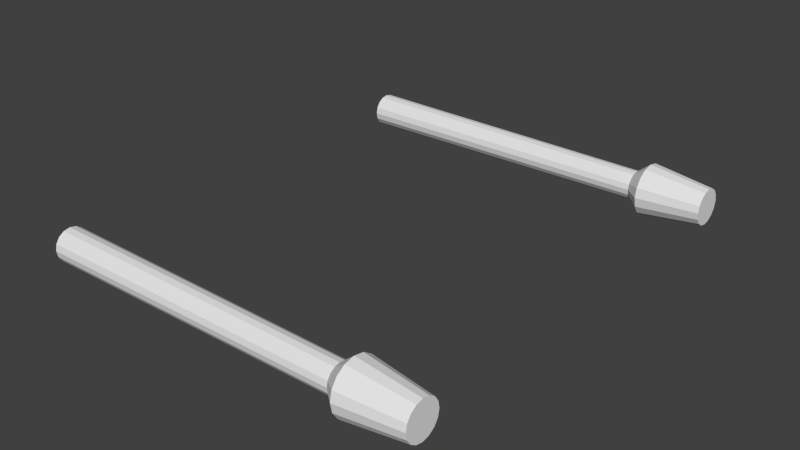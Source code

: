 # Source: Player_16by9ratio.blend  (saved by Blender 2.70.0; exported with 4.5.12 LTS)
import bpy
from mathutils import Matrix  # noqa: F401  (used for matrix-valued properties, if any)

bpy.ops.wm.read_factory_settings(use_empty=True)
scene = bpy.context.scene
scene.name = 'Scene'

# ---- collections
col_collection_1 = bpy.data.collections.new('Collection 1'); scene.collection.children.link(col_collection_1)

# ---- materials (node trees are filled in below, after node groups)
mat_material_005 = bpy.data.materials.new('Material.005')
mat_material_005.alpha_threshold = 0.0
mat_material_005.use_transparent_shadow = False
mat_material_005.roughness = 0.5
mat_material_005.line_color = (0.0, 0.0, 0.0, 1.0)

# ---- material node trees

# ---- world
world_world = bpy.data.worlds.new('World'); scene.world = world_world
world_world.color = (0.05088, 0.05088, 0.05088)
world_world.use_sun_shadow = False
world_world.sun_shadow_jitter_overblur = 0.0
world_world.cycles.sampling_method = 'MANUAL'
world_world.cycles.sample_map_resolution = 256

# ---- meshes
me_cylinder_002 = bpy.data.meshes.new('Cylinder.002')
me_cylinder_002.from_pydata([(1.944e-07, 0.07884, -0.9717), (9.171e-08, 0.06686, 0.5285), (0.03017, 0.07284, -0.9717), (0.02559, 0.06177, 0.5285), (0.05575, 0.05575, -0.9717), (0.04728, 0.04728, 0.5285), (0.07284, 0.03017, -0.9717), (0.06177, 0.02559, 0.5285), (0.07884, -3.795e-09, -0.9717), (0.06686, -3.077e-09, 0.5285), (0.07284, -0.03017, -0.9717), (0.06177, -0.02559, 0.5285), (0.05575, -0.05575, -0.9717), (0.04728, -0.04728, 0.5285), (0.03017, -0.07284, -0.9717), (0.02559, -0.06177, 0.5285), (2.063e-07, -0.07884, -0.9717), (1.018e-07, -0.06686, 0.5285), (-0.03017, -0.07284, -0.9717), (-0.02559, -0.06177, 0.5285), (-0.05575, -0.05575, -0.9717), (-0.04728, -0.04728, 0.5285), (-0.07284, -0.03017, -0.9717), (-0.06177, -0.02559, 0.5285), (-0.07884, 5.913e-10, -0.9717), (-0.06686, 6.43e-10, 0.5285), (-0.07284, 0.03017, -0.9717), (-0.06177, 0.02559, 0.5285), (-0.05575, 0.05575, -0.9717), (-0.04728, 0.04728, 0.5285), (-0.03017, 0.07284, -0.9717), (-0.02559, 0.06177, 0.5285), (3.2e-07, 0.1217, 0.5941), (0.04657, 0.1124, 0.5941), (0.08605, 0.08605, 0.5941), (0.1124, 0.04657, 0.5941), (0.1217, -5.117e-09, 0.5941), (0.1124, -0.04657, 0.5941), (0.08605, -0.08605, 0.5941), (0.04657, -0.1124, 0.5941), (3.383e-07, -0.1217, 0.5941), (-0.04657, -0.1124, 0.5941), (-0.08605, -0.08605, 0.5941), (-0.1124, -0.04657, 0.5941), (-0.1217, 1.653e-09, 0.5941), (-0.1124, 0.04657, 0.5941), (-0.08605, 0.08605, 0.5941), (-0.04657, 0.1124, 0.5941), (3.699e-07, 0.08574, 0.8845), (0.03281, 0.07921, 0.8845), (0.06062, 0.06062, 0.8845), (0.07921, 0.03281, 0.8845), (0.08574, -3.551e-09, 0.8845), (0.07921, -0.03281, 0.8845), (0.06062, -0.06062, 0.8845), (0.03281, -0.07921, 0.8845), (3.828e-07, -0.08574, 0.8845), (-0.03281, -0.07921, 0.8845), (-0.06062, -0.06062, 0.8845), (-0.07921, -0.03281, 0.8845), (-0.08574, 1.22e-09, 0.8845), (-0.07921, 0.03281, 0.8845), (-0.06062, 0.06062, 0.8845), (-0.03281, 0.07921, 0.8845)], [], [(0, 1, 3, 2), (2, 3, 5, 4), (4, 5, 7, 6), (6, 7, 9, 8), (8, 9, 11, 10), (10, 11, 13, 12), (12, 13, 15, 14), (14, 15, 17, 16), (16, 17, 19, 18), (18, 19, 21, 20), (20, 21, 23, 22), (22, 23, 25, 24), (24, 25, 27, 26), (26, 27, 29, 28), (7, 5, 34, 35), (30, 31, 1, 0), (28, 29, 31, 30), (0, 2, 4, 6, 8, 10, 12, 14, 16, 18, 20, 22, 24, 26, 28, 30), (33, 32, 48, 49), (31, 29, 46, 47), (15, 13, 38, 39), (23, 21, 42, 43), (21, 19, 41, 42), (5, 3, 33, 34), (3, 1, 32, 33), (29, 27, 45, 46), (13, 11, 37, 38), (27, 25, 44, 45), (11, 9, 36, 37), (19, 17, 40, 41), (17, 15, 39, 40), (25, 23, 43, 44), (9, 7, 35, 36), (1, 31, 47, 32), (49, 48, 63, 62, 61, 60, 59, 58, 57, 56, 55, 54, 53, 52, 51, 50), (45, 44, 60, 61), (41, 40, 56, 57), (37, 36, 52, 53), (38, 37, 53, 54), (34, 33, 49, 50), (46, 45, 61, 62), (42, 41, 57, 58), (43, 42, 58, 59), (39, 38, 54, 55), (35, 34, 50, 51), (47, 46, 62, 63), (32, 47, 63, 48), (44, 43, 59, 60), (40, 39, 55, 56), (36, 35, 51, 52)])
_uv = me_cylinder_002.uv_layers.new(name='UVMap')
_uv.uv.foreach_set('vector', [0.0, 0.0, 1.0, 0.0, 1.0, 1.0, 0.0, 1.0, 0.0, 0.0, 1.0, 0.0, 1.0, 1.0, 0.0, 1.0, 0.0, 0.0, 1.0, 0.0, 1.0, 1.0, 0.0, 1.0, 0.0, 0.0, 1.0, 0.0, 1.0, 1.0, 0.0, 1.0, 0.0, 0.0, 1.0, 0.0, 1.0, 1.0, 0.0, 1.0, 0.0, 0.0, 1.0, 0.0, 1.0, 1.0, 0.0, 1.0, 0.0, 0.0, 1.0, 0.0, 1.0, 1.0, 0.0, 1.0, 0.0, 0.0, 1.0, 0.0, 1.0, 1.0, 0.0, 1.0, 0.0, 0.0, 1.0, 0.0, 1.0, 1.0, 0.0, 1.0, 0.0, 0.0, 1.0, 0.0, 1.0, 1.0, 0.0, 1.0, 0.0, 0.0, 1.0, 0.0, 1.0, 1.0, 0.0, 1.0, 0.0, 0.0, 1.0, 0.0, 1.0, 1.0, 0.0, 1.0, 0.0, 0.0, 1.0, 0.0, 1.0, 1.0, 0.0, 1.0, 0.0, 0.0, 1.0, 0.0, 1.0, 1.0, 0.0, 1.0, 0.0, 0.0, 1.0, 0.0, 1.0, 1.0, 0.0, 1.0, 0.0, 0.0, 1.0, 0.0, 1.0, 1.0, 0.0, 1.0, 0.0, 0.0, 1.0, 0.0, 1.0, 1.0, 0.0, 1.0, 0.5, 1.0, 0.6913, 0.9619, 0.8536, 0.8536, 0.9619, 0.6913, 1.0, 0.5, 0.9619, 0.3087, 0.8536, 0.1464, 0.6913, 0.03806, 0.5, 0.0, 0.3087, 0.03806, 0.1464, 0.1464, 0.03806, 0.3087, 0.0, 0.5, 0.03806, 0.6913, 0.1464, 0.8536, 0.3087, 0.9619, 0.0, 0.0, 1.0, 0.0, 1.0, 1.0, 0.0, 1.0, 0.0, 0.0, 1.0, 0.0, 1.0, 1.0, 0.0, 1.0, 0.0, 0.0, 1.0, 0.0, 1.0, 1.0, 0.0, 1.0, 0.0, 0.0, 1.0, 0.0, 1.0, 1.0, 0.0, 1.0, 0.0, 0.0, 1.0, 0.0, 1.0, 1.0, 0.0, 1.0, 0.0, 0.0, 1.0, 0.0, 1.0, 1.0, 0.0, 1.0, 0.0, 0.0, 1.0, 0.0, 1.0, 1.0, 0.0, 1.0, 0.0, 0.0, 1.0, 0.0, 1.0, 1.0, 0.0, 1.0, 0.0, 0.0, 1.0, 0.0, 1.0, 1.0, 0.0, 1.0, 0.0, 0.0, 1.0, 0.0, 1.0, 1.0, 0.0, 1.0, 0.0, 0.0, 1.0, 0.0, 1.0, 1.0, 0.0, 1.0, 0.0, 0.0, 1.0, 0.0, 1.0, 1.0, 0.0, 1.0, 0.0, 0.0, 1.0, 0.0, 1.0, 1.0, 0.0, 1.0, 0.0, 0.0, 1.0, 0.0, 1.0, 1.0, 0.0, 1.0, 0.0, 0.0, 1.0, 0.0, 1.0, 1.0, 0.0, 1.0, 0.0, 0.0, 1.0, 0.0, 1.0, 1.0, 0.0, 1.0, 0.5, 1.0, 0.6913, 0.9619, 0.8536, 0.8536, 0.9619, 0.6913, 1.0, 0.5, 0.9619, 0.3087, 0.8536, 0.1464, 0.6913, 0.03806, 0.5, 0.0, 0.3087, 0.03806, 0.1464, 0.1464, 0.03806, 0.3087, 0.0, 0.5, 0.03806, 0.6913, 0.1464, 0.8536, 0.3087, 0.9619, 0.0, 0.0, 1.0, 0.0, 1.0, 1.0, 0.0, 1.0, 0.0, 0.0, 1.0, 0.0, 1.0, 1.0, 0.0, 1.0, 0.0, 0.0, 1.0, 0.0, 1.0, 1.0, 0.0, 1.0, 0.0, 0.0, 1.0, 0.0, 1.0, 1.0, 0.0, 1.0, 0.0, 0.0, 1.0, 0.0, 1.0, 1.0, 0.0, 1.0, 0.0, 0.0, 1.0, 0.0, 1.0, 1.0, 0.0, 1.0, 0.0, 0.0, 1.0, 0.0, 1.0, 1.0, 0.0, 1.0, 0.0, 0.0, 1.0, 0.0, 1.0, 1.0, 0.0, 1.0, 0.0, 0.0, 1.0, 0.0, 1.0, 1.0, 0.0, 1.0, 0.0, 0.0, 1.0, 0.0, 1.0, 1.0, 0.0, 1.0, 0.0, 0.0, 1.0, 0.0, 1.0, 1.0, 0.0, 1.0, 0.0, 0.0, 1.0, 0.0, 1.0, 1.0, 0.0, 1.0, 0.0, 0.0, 1.0, 0.0, 1.0, 1.0, 0.0, 1.0, 0.0, 0.0, 1.0, 0.0, 1.0, 1.0, 0.0, 1.0, 0.0, 0.0, 1.0, 0.0, 1.0, 1.0, 0.0, 1.0])
me_cylinder_002.materials.append(mat_material_005)
me_cylinder_002.use_remesh_preserve_volume = False
me_cylinder_002.use_remesh_preserve_attributes = False
me_cylinder_002.use_mirror_vertex_groups = False
me_cylinder_002.update()
me_cylinder_001 = bpy.data.meshes.new('Cylinder.001')
me_cylinder_001.from_pydata([(1.944e-07, 0.07884, -0.9717), (9.171e-08, 0.06686, 0.5285), (0.03017, 0.07284, -0.9717), (0.02559, 0.06177, 0.5285), (0.05575, 0.05575, -0.9717), (0.04728, 0.04728, 0.5285), (0.07284, 0.03017, -0.9717), (0.06177, 0.02559, 0.5285), (0.07884, -3.795e-09, -0.9717), (0.06686, -3.077e-09, 0.5285), (0.07284, -0.03017, -0.9717), (0.06177, -0.02559, 0.5285), (0.05575, -0.05575, -0.9717), (0.04728, -0.04728, 0.5285), (0.03017, -0.07284, -0.9717), (0.02559, -0.06177, 0.5285), (2.063e-07, -0.07884, -0.9717), (1.018e-07, -0.06686, 0.5285), (-0.03017, -0.07284, -0.9717), (-0.02559, -0.06177, 0.5285), (-0.05575, -0.05575, -0.9717), (-0.04728, -0.04728, 0.5285), (-0.07284, -0.03017, -0.9717), (-0.06177, -0.02559, 0.5285), (-0.07884, 5.913e-10, -0.9717), (-0.06686, 6.43e-10, 0.5285), (-0.07284, 0.03017, -0.9717), (-0.06177, 0.02559, 0.5285), (-0.05575, 0.05575, -0.9717), (-0.04728, 0.04728, 0.5285), (-0.03017, 0.07284, -0.9717), (-0.02559, 0.06177, 0.5285), (3.2e-07, 0.1217, 0.5941), (0.04657, 0.1124, 0.5941), (0.08605, 0.08605, 0.5941), (0.1124, 0.04657, 0.5941), (0.1217, -5.117e-09, 0.5941), (0.1124, -0.04657, 0.5941), (0.08605, -0.08605, 0.5941), (0.04657, -0.1124, 0.5941), (3.383e-07, -0.1217, 0.5941), (-0.04657, -0.1124, 0.5941), (-0.08605, -0.08605, 0.5941), (-0.1124, -0.04657, 0.5941), (-0.1217, 1.653e-09, 0.5941), (-0.1124, 0.04657, 0.5941), (-0.08605, 0.08605, 0.5941), (-0.04657, 0.1124, 0.5941), (3.699e-07, 0.08574, 0.8845), (0.03281, 0.07921, 0.8845), (0.06062, 0.06062, 0.8845), (0.07921, 0.03281, 0.8845), (0.08574, -3.551e-09, 0.8845), (0.07921, -0.03281, 0.8845), (0.06062, -0.06062, 0.8845), (0.03281, -0.07921, 0.8845), (3.828e-07, -0.08574, 0.8845), (-0.03281, -0.07921, 0.8845), (-0.06062, -0.06062, 0.8845), (-0.07921, -0.03281, 0.8845), (-0.08574, 1.22e-09, 0.8845), (-0.07921, 0.03281, 0.8845), (-0.06062, 0.06062, 0.8845), (-0.03281, 0.07921, 0.8845)], [], [(0, 1, 3, 2), (2, 3, 5, 4), (4, 5, 7, 6), (6, 7, 9, 8), (8, 9, 11, 10), (10, 11, 13, 12), (12, 13, 15, 14), (14, 15, 17, 16), (16, 17, 19, 18), (18, 19, 21, 20), (20, 21, 23, 22), (22, 23, 25, 24), (24, 25, 27, 26), (26, 27, 29, 28), (7, 5, 34, 35), (30, 31, 1, 0), (28, 29, 31, 30), (0, 2, 4, 6, 8, 10, 12, 14, 16, 18, 20, 22, 24, 26, 28, 30), (33, 32, 48, 49), (31, 29, 46, 47), (15, 13, 38, 39), (23, 21, 42, 43), (21, 19, 41, 42), (5, 3, 33, 34), (3, 1, 32, 33), (29, 27, 45, 46), (13, 11, 37, 38), (27, 25, 44, 45), (11, 9, 36, 37), (19, 17, 40, 41), (17, 15, 39, 40), (25, 23, 43, 44), (9, 7, 35, 36), (1, 31, 47, 32), (49, 48, 63, 62, 61, 60, 59, 58, 57, 56, 55, 54, 53, 52, 51, 50), (45, 44, 60, 61), (41, 40, 56, 57), (37, 36, 52, 53), (38, 37, 53, 54), (34, 33, 49, 50), (46, 45, 61, 62), (42, 41, 57, 58), (43, 42, 58, 59), (39, 38, 54, 55), (35, 34, 50, 51), (47, 46, 62, 63), (32, 47, 63, 48), (44, 43, 59, 60), (40, 39, 55, 56), (36, 35, 51, 52)])
_uv = me_cylinder_001.uv_layers.new(name='UVMap')
_uv.uv.foreach_set('vector', [0.0, 0.0, 1.0, 0.0, 1.0, 1.0, 0.0, 1.0, 0.0, 0.0, 1.0, 0.0, 1.0, 1.0, 0.0, 1.0, 0.0, 0.0, 1.0, 0.0, 1.0, 1.0, 0.0, 1.0, 0.0, 0.0, 1.0, 0.0, 1.0, 1.0, 0.0, 1.0, 0.0, 0.0, 1.0, 0.0, 1.0, 1.0, 0.0, 1.0, 0.0, 0.0, 1.0, 0.0, 1.0, 1.0, 0.0, 1.0, 0.0, 0.0, 1.0, 0.0, 1.0, 1.0, 0.0, 1.0, 0.0, 0.0, 1.0, 0.0, 1.0, 1.0, 0.0, 1.0, 0.0, 0.0, 1.0, 0.0, 1.0, 1.0, 0.0, 1.0, 0.0, 0.0, 1.0, 0.0, 1.0, 1.0, 0.0, 1.0, 0.0, 0.0, 1.0, 0.0, 1.0, 1.0, 0.0, 1.0, 0.0, 0.0, 1.0, 0.0, 1.0, 1.0, 0.0, 1.0, 0.0, 0.0, 1.0, 0.0, 1.0, 1.0, 0.0, 1.0, 0.0, 0.0, 1.0, 0.0, 1.0, 1.0, 0.0, 1.0, 0.0, 0.0, 1.0, 0.0, 1.0, 1.0, 0.0, 1.0, 0.0, 0.0, 1.0, 0.0, 1.0, 1.0, 0.0, 1.0, 0.0, 0.0, 1.0, 0.0, 1.0, 1.0, 0.0, 1.0, 0.5, 1.0, 0.6913, 0.9619, 0.8536, 0.8536, 0.9619, 0.6913, 1.0, 0.5, 0.9619, 0.3087, 0.8536, 0.1464, 0.6913, 0.03806, 0.5, 0.0, 0.3087, 0.03806, 0.1464, 0.1464, 0.03806, 0.3087, 0.0, 0.5, 0.03806, 0.6913, 0.1464, 0.8536, 0.3087, 0.9619, 0.0, 0.0, 1.0, 0.0, 1.0, 1.0, 0.0, 1.0, 0.0, 0.0, 1.0, 0.0, 1.0, 1.0, 0.0, 1.0, 0.0, 0.0, 1.0, 0.0, 1.0, 1.0, 0.0, 1.0, 0.0, 0.0, 1.0, 0.0, 1.0, 1.0, 0.0, 1.0, 0.0, 0.0, 1.0, 0.0, 1.0, 1.0, 0.0, 1.0, 0.0, 0.0, 1.0, 0.0, 1.0, 1.0, 0.0, 1.0, 0.0, 0.0, 1.0, 0.0, 1.0, 1.0, 0.0, 1.0, 0.0, 0.0, 1.0, 0.0, 1.0, 1.0, 0.0, 1.0, 0.0, 0.0, 1.0, 0.0, 1.0, 1.0, 0.0, 1.0, 0.0, 0.0, 1.0, 0.0, 1.0, 1.0, 0.0, 1.0, 0.0, 0.0, 1.0, 0.0, 1.0, 1.0, 0.0, 1.0, 0.0, 0.0, 1.0, 0.0, 1.0, 1.0, 0.0, 1.0, 0.0, 0.0, 1.0, 0.0, 1.0, 1.0, 0.0, 1.0, 0.0, 0.0, 1.0, 0.0, 1.0, 1.0, 0.0, 1.0, 0.0, 0.0, 1.0, 0.0, 1.0, 1.0, 0.0, 1.0, 0.0, 0.0, 1.0, 0.0, 1.0, 1.0, 0.0, 1.0, 0.5, 1.0, 0.6913, 0.9619, 0.8536, 0.8536, 0.9619, 0.6913, 1.0, 0.5, 0.9619, 0.3087, 0.8536, 0.1464, 0.6913, 0.03806, 0.5, 0.0, 0.3087, 0.03806, 0.1464, 0.1464, 0.03806, 0.3087, 0.0, 0.5, 0.03806, 0.6913, 0.1464, 0.8536, 0.3087, 0.9619, 0.0, 0.0, 1.0, 0.0, 1.0, 1.0, 0.0, 1.0, 0.0, 0.0, 1.0, 0.0, 1.0, 1.0, 0.0, 1.0, 0.0, 0.0, 1.0, 0.0, 1.0, 1.0, 0.0, 1.0, 0.0, 0.0, 1.0, 0.0, 1.0, 1.0, 0.0, 1.0, 0.0, 0.0, 1.0, 0.0, 1.0, 1.0, 0.0, 1.0, 0.0, 0.0, 1.0, 0.0, 1.0, 1.0, 0.0, 1.0, 0.0, 0.0, 1.0, 0.0, 1.0, 1.0, 0.0, 1.0, 0.0, 0.0, 1.0, 0.0, 1.0, 1.0, 0.0, 1.0, 0.0, 0.0, 1.0, 0.0, 1.0, 1.0, 0.0, 1.0, 0.0, 0.0, 1.0, 0.0, 1.0, 1.0, 0.0, 1.0, 0.0, 0.0, 1.0, 0.0, 1.0, 1.0, 0.0, 1.0, 0.0, 0.0, 1.0, 0.0, 1.0, 1.0, 0.0, 1.0, 0.0, 0.0, 1.0, 0.0, 1.0, 1.0, 0.0, 1.0, 0.0, 0.0, 1.0, 0.0, 1.0, 1.0, 0.0, 1.0, 0.0, 0.0, 1.0, 0.0, 1.0, 1.0, 0.0, 1.0])
me_cylinder_001.materials.append(mat_material_005)
me_cylinder_001.use_remesh_preserve_volume = False
me_cylinder_001.use_remesh_preserve_attributes = False
me_cylinder_001.use_mirror_vertex_groups = False
me_cylinder_001.update()

# ---- objects
ob_cylinder_001 = bpy.data.objects.new('Cylinder.001', me_cylinder_002)
ob_cylinder = bpy.data.objects.new('Cylinder', me_cylinder_001)

# ---- transforms, parenting, visibility, modifiers, constraints
ob_cylinder_001.location = (0.5, -1.0, 0.0)
ob_cylinder_001.rotation_euler = (0.0, 1.571, 0.0)
ob_cylinder_001.lineart.crease_threshold = 0.0
ob_cylinder.location = (0.5, 1.0, 0.0)
ob_cylinder.rotation_euler = (0.0, 1.571, 0.0)
ob_cylinder.lineart.crease_threshold = 0.0

# ---- collection membership
col_collection_1.objects.link(ob_cylinder_001)
col_collection_1.objects.link(ob_cylinder)

# ---- scene / render settings (as saved in the file)
scene.frame_start = 1; scene.frame_end = 250; scene.frame_set(0)
scene.render.engine = 'BLENDER_EEVEE_NEXT'
scene.render.resolution_percentage = 50
scene.render.dither_intensity = 0.0
scene.cycles.use_denoising = False
scene.cycles.samples = 10
scene.cycles.sampling_pattern = 'TABULATED_SOBOL'
scene.cycles.light_sampling_threshold = 0.0
scene.cycles.use_adaptive_sampling = False
scene.cycles.use_light_tree = False
scene.cycles.blur_glossy = 0.0
scene.cycles.volume_bounces = 1
scene.cycles.pixel_filter_type = 'GAUSSIAN'
scene.cycles.sample_clamp_indirect = 0.0
scene.view_settings.view_transform = 'Standard'
bpy.context.view_layer.update()

# ---- added for rendering (the .blend has no active camera and no usable light): camera, sun
cam_auto = bpy.data.cameras.new('AutoCamera')
cam_auto.lens = 50.0
cam_auto.sensor_width = 36.0
cam_auto.clip_end = 1000.0
ob_auto_camera = bpy.data.objects.new('AutoCamera', cam_auto)
scene.collection.objects.link(ob_auto_camera)
ob_auto_camera.location = (3.15981, -3.24408, 2.16272)
ob_auto_camera.rotation_euler = (1.09748, -7.21219e-08, 0.694738)
scene.camera = ob_auto_camera
light_auto_sun = bpy.data.lights.new('AutoSun', 'SUN')
light_auto_sun.energy = 3.0
light_auto_sun.angle = 0.0523599
ob_auto_sun = bpy.data.objects.new('AutoSun', light_auto_sun)
scene.collection.objects.link(ob_auto_sun)
ob_auto_sun.rotation_euler = (0.872665, 0.174533, 0.523599)
bpy.context.view_layer.update()
